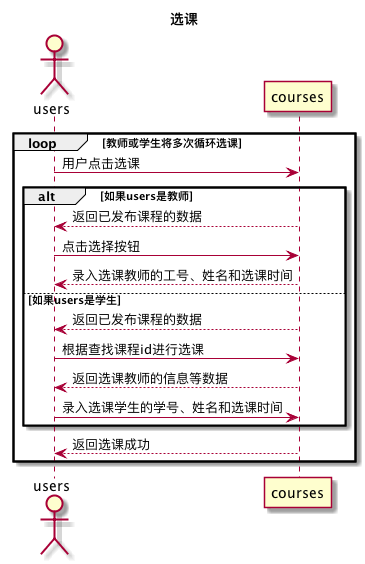

The diagram above was rendered by PlantUML. Its source (embedded in the PNG):
@startuml
title 选课
actor users as U
loop 教师或学生将多次循环选课
U -> courses: 用户点击选课
alt 如果users是教师
    courses --> U: 返回已发布课程的数据
    U -> courses:点击选择按钮
    courses --> U: 录入选课教师的工号、姓名和选课时间
else 如果users是学生
    courses --> U: 返回已发布课程的数据
    U -> courses: 根据查找课程id进行选课
    courses --> U: 返回选课教师的信息等数据
    U -> courses: 录入选课学生的学号、姓名和选课时间
end
courses --> U: 返回选课成功
end


@enduml